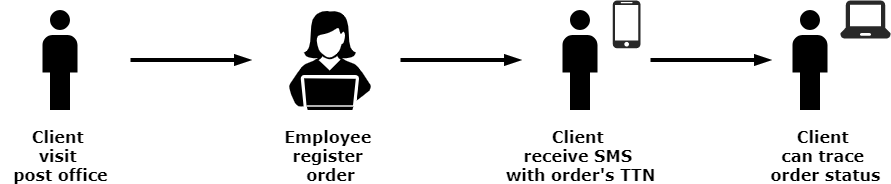

The diagram above was exported from draw.io. Its source (the exported page's mxGraphModel, read from the mxfile embedded in the PNG):
<mxGraphModel dx="1422" dy="762" grid="1" gridSize="10" guides="1" tooltips="1" connect="1" arrows="1" fold="1" page="1" pageScale="1" pageWidth="827" pageHeight="1169" math="0" shadow="0">
  <root>
    <mxCell id="0" />
    <mxCell id="1" parent="0" />
    <mxCell id="K-PFYJLGNpg0UHkNrosk-1" value="" style="shape=image;verticalLabelPosition=bottom;verticalAlign=top;imageAspect=0;aspect=fixed;image=data:image/svg+xml,(base64 omitted: 480 chars)" vertex="1" parent="1">
      <mxGeometry x="40" y="360" width="120" height="120" as="geometry" />
    </mxCell>
    <mxCell id="K-PFYJLGNpg0UHkNrosk-2" value="" style="shape=image;verticalLabelPosition=bottom;verticalAlign=top;imageAspect=0;aspect=fixed;image=data:image/svg+xml,(base64 omitted: 1980 chars)" vertex="1" parent="1">
      <mxGeometry x="310" y="360" width="120" height="120" as="geometry" />
    </mxCell>
    <mxCell id="K-PFYJLGNpg0UHkNrosk-4" style="edgeStyle=orthogonalEdgeStyle;rounded=0;orthogonalLoop=1;jettySize=auto;html=1;strokeWidth=4;endArrow=blockThin;endFill=1;" edge="1" parent="1">
      <mxGeometry relative="1" as="geometry">
        <mxPoint x="290" y="419.5" as="targetPoint" />
        <mxPoint x="170" y="419.5" as="sourcePoint" />
        <Array as="points">
          <mxPoint x="280" y="419.5" />
          <mxPoint x="280" y="419.5" />
        </Array>
      </mxGeometry>
    </mxCell>
    <mxCell id="K-PFYJLGNpg0UHkNrosk-5" value="&lt;font style=&quot;font-size: 16px&quot;&gt;&lt;b&gt;Employee &lt;br&gt;register &lt;br&gt;order&lt;/b&gt;&lt;/font&gt;" style="text;html=1;align=center;verticalAlign=middle;resizable=0;points=[];autosize=1;fontFamily=Verdana;" vertex="1" parent="1">
      <mxGeometry x="320" y="490" width="100" height="50" as="geometry" />
    </mxCell>
    <mxCell id="K-PFYJLGNpg0UHkNrosk-13" style="edgeStyle=orthogonalEdgeStyle;rounded=0;orthogonalLoop=1;jettySize=auto;html=1;strokeWidth=4;endArrow=blockThin;endFill=1;" edge="1" parent="1">
      <mxGeometry relative="1" as="geometry">
        <mxPoint x="560" y="419.5" as="targetPoint" />
        <mxPoint x="440" y="419.5" as="sourcePoint" />
        <Array as="points">
          <mxPoint x="550" y="419.5" />
          <mxPoint x="550" y="419.5" />
        </Array>
      </mxGeometry>
    </mxCell>
    <mxCell id="K-PFYJLGNpg0UHkNrosk-14" style="edgeStyle=orthogonalEdgeStyle;rounded=0;orthogonalLoop=1;jettySize=auto;html=1;strokeWidth=4;endArrow=blockThin;endFill=1;" edge="1" parent="1">
      <mxGeometry relative="1" as="geometry">
        <mxPoint x="810" y="419.5" as="targetPoint" />
        <mxPoint x="690" y="419.5" as="sourcePoint" />
        <Array as="points">
          <mxPoint x="800" y="419.5" />
          <mxPoint x="800" y="419.5" />
        </Array>
      </mxGeometry>
    </mxCell>
    <mxCell id="K-PFYJLGNpg0UHkNrosk-15" value="" style="group" vertex="1" connectable="0" parent="1">
      <mxGeometry x="560" y="360" width="120" height="120" as="geometry" />
    </mxCell>
    <mxCell id="K-PFYJLGNpg0UHkNrosk-8" value="" style="verticalLabelPosition=bottom;html=1;fillColor=#282828;strokeColor=none;verticalAlign=top;pointerEvents=1;align=center;shape=mxgraph.cisco_safe.technology_icons.icon2;fontFamily=Verdana;" vertex="1" parent="K-PFYJLGNpg0UHkNrosk-15">
      <mxGeometry x="92.29999999999995" width="27.7" height="47.76" as="geometry" />
    </mxCell>
    <mxCell id="K-PFYJLGNpg0UHkNrosk-10" value="" style="shape=image;verticalLabelPosition=bottom;verticalAlign=top;imageAspect=0;aspect=fixed;image=data:image/svg+xml,(base64 omitted: 480 chars)" vertex="1" parent="K-PFYJLGNpg0UHkNrosk-15">
      <mxGeometry width="120" height="120" as="geometry" />
    </mxCell>
    <mxCell id="K-PFYJLGNpg0UHkNrosk-16" value="&lt;span style=&quot;font-size: 16px&quot;&gt;&lt;b&gt;Client &lt;br&gt;visit&amp;nbsp;&lt;br&gt;post office&lt;/b&gt;&lt;/span&gt;" style="text;html=1;align=center;verticalAlign=middle;resizable=0;points=[];autosize=1;fontFamily=Verdana;" vertex="1" parent="1">
      <mxGeometry x="45" y="490" width="110" height="50" as="geometry" />
    </mxCell>
    <mxCell id="K-PFYJLGNpg0UHkNrosk-17" value="&lt;span style=&quot;font-size: 16px&quot;&gt;&lt;b&gt;Client &lt;br&gt;receive SMS &lt;br&gt;with order's TTN&lt;/b&gt;&lt;/span&gt;" style="text;html=1;align=center;verticalAlign=middle;resizable=0;points=[];autosize=1;fontFamily=Verdana;" vertex="1" parent="1">
      <mxGeometry x="535" y="490" width="170" height="50" as="geometry" />
    </mxCell>
    <mxCell id="K-PFYJLGNpg0UHkNrosk-18" value="&lt;span style=&quot;font-size: 16px&quot;&gt;&lt;b&gt;Client &lt;br&gt;can trace &lt;br&gt;order status&lt;/b&gt;&lt;/span&gt;" style="text;html=1;align=center;verticalAlign=middle;resizable=0;points=[];autosize=1;fontFamily=Verdana;" vertex="1" parent="1">
      <mxGeometry x="800" y="490" width="130" height="50" as="geometry" />
    </mxCell>
    <mxCell id="K-PFYJLGNpg0UHkNrosk-19" value="" style="group" vertex="1" connectable="0" parent="1">
      <mxGeometry x="790" y="360" width="140" height="120" as="geometry" />
    </mxCell>
    <mxCell id="K-PFYJLGNpg0UHkNrosk-11" value="" style="shape=image;verticalLabelPosition=bottom;verticalAlign=top;imageAspect=0;aspect=fixed;image=data:image/svg+xml,(base64 omitted: 480 chars)" vertex="1" parent="K-PFYJLGNpg0UHkNrosk-19">
      <mxGeometry width="120" height="120" as="geometry" />
    </mxCell>
    <mxCell id="K-PFYJLGNpg0UHkNrosk-12" value="" style="verticalLabelPosition=bottom;html=1;fillColor=#282828;strokeColor=none;verticalAlign=top;pointerEvents=1;align=center;shape=mxgraph.cisco_safe.technology_icons.icon5;fontFamily=Verdana;" vertex="1" parent="K-PFYJLGNpg0UHkNrosk-19">
      <mxGeometry x="90" width="50" height="38" as="geometry" />
    </mxCell>
  </root>
</mxGraphModel>